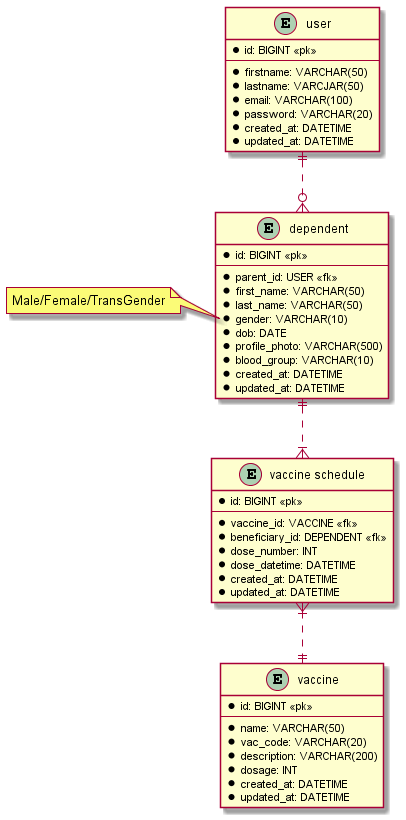

The diagram above was rendered by PlantUML. Its source (embedded in the PNG):
@startuml VacTrack
entity "user" as e01 {
  *id: BIGINT <<pk>>
  --
  *firstname: VARCHAR(50)
  *lastname: VARCJAR(50)
  *email: VARCHAR(100)
  *password: VARCHAR(20)
  *created_at: DATETIME
  *updated_at: DATETIME
}

entity "dependent" as e02 {
  *id: BIGINT <<pk>>
  --
  *parent_id: USER <<fk>>
  *first_name: VARCHAR(50)
  *last_name: VARCHAR(50)
  *gender: VARCHAR(10)
  *dob: DATE
  *profile_photo: VARCHAR(500)
  *blood_group: VARCHAR(10)
  *created_at: DATETIME
  *updated_at: DATETIME
}

note left of e02::gender
Male/Female/TransGender
end note

entity "vaccine schedule" as e03 {
  *id: BIGINT <<pk>>
  --
  *vaccine_id: VACCINE <<fk>>
  *beneficiary_id: DEPENDENT <<fk>>
  *dose_number: INT
  *dose_datetime: DATETIME
  *created_at: DATETIME
  *updated_at: DATETIME
}

entity "vaccine" as e04 {
  *id: BIGINT <<pk>>
  --
  *name: VARCHAR(50)
  *vac_code: VARCHAR(20)
  *description: VARCHAR(200)
  *dosage: INT
  *created_at: DATETIME
  *updated_at: DATETIME
}

e01 ||..o{ e02
e02 ||..|{ e03
e03 }|..|| e04
@enduml